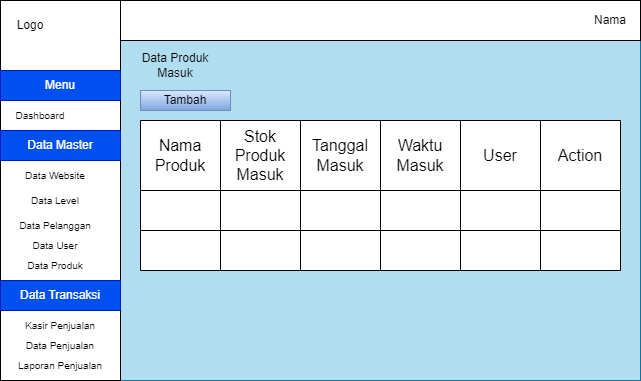

The diagram above was exported from draw.io. Its source (the exported page's mxGraphModel, read from the mxfile embedded in the PNG):
<mxGraphModel dx="1434" dy="772" grid="1" gridSize="10" guides="1" tooltips="1" connect="1" arrows="1" fold="1" page="1" pageScale="1" pageWidth="850" pageHeight="1100" math="0" shadow="0">
  <root>
    <mxCell id="0" />
    <mxCell id="1" parent="0" />
    <mxCell id="bCaokOxUJJEkdPLJX1eo-1" value="" style="rounded=0;whiteSpace=wrap;html=1;fillColor=#b1ddf0;strokeColor=#10739e;" vertex="1" parent="1">
      <mxGeometry x="120" y="80" width="640" height="380" as="geometry" />
    </mxCell>
    <mxCell id="bCaokOxUJJEkdPLJX1eo-2" value="" style="rounded=0;whiteSpace=wrap;html=1;" vertex="1" parent="1">
      <mxGeometry x="240" y="80" width="520" height="40" as="geometry" />
    </mxCell>
    <mxCell id="bCaokOxUJJEkdPLJX1eo-3" value="Nama" style="text;html=1;align=center;verticalAlign=middle;whiteSpace=wrap;rounded=0;" vertex="1" parent="1">
      <mxGeometry x="700" y="85" width="60" height="30" as="geometry" />
    </mxCell>
    <mxCell id="bCaokOxUJJEkdPLJX1eo-4" value="Data Produk Masuk" style="text;html=1;align=center;verticalAlign=middle;whiteSpace=wrap;rounded=0;" vertex="1" parent="1">
      <mxGeometry x="250" y="130" width="90" height="30" as="geometry" />
    </mxCell>
    <mxCell id="bCaokOxUJJEkdPLJX1eo-5" value="" style="shape=table;startSize=0;container=1;collapsible=0;childLayout=tableLayout;fontSize=16;" vertex="1" parent="1">
      <mxGeometry x="260" y="200" width="480" height="150" as="geometry" />
    </mxCell>
    <mxCell id="bCaokOxUJJEkdPLJX1eo-6" style="shape=tableRow;horizontal=0;startSize=0;swimlaneHead=0;swimlaneBody=0;strokeColor=inherit;top=0;left=0;bottom=0;right=0;collapsible=0;dropTarget=0;fillColor=none;points=[[0,0.5],[1,0.5]];portConstraint=eastwest;fontSize=16;" vertex="1" parent="bCaokOxUJJEkdPLJX1eo-5">
      <mxGeometry width="480" height="70" as="geometry" />
    </mxCell>
    <mxCell id="bCaokOxUJJEkdPLJX1eo-7" value="Nama Produk" style="shape=partialRectangle;html=1;whiteSpace=wrap;connectable=0;strokeColor=inherit;overflow=hidden;fillColor=none;top=0;left=0;bottom=0;right=0;pointerEvents=1;fontSize=16;" vertex="1" parent="bCaokOxUJJEkdPLJX1eo-6">
      <mxGeometry width="80" height="70" as="geometry">
        <mxRectangle width="80" height="70" as="alternateBounds" />
      </mxGeometry>
    </mxCell>
    <mxCell id="bCaokOxUJJEkdPLJX1eo-8" value="Stok Produk Masuk" style="shape=partialRectangle;html=1;whiteSpace=wrap;connectable=0;strokeColor=inherit;overflow=hidden;fillColor=none;top=0;left=0;bottom=0;right=0;pointerEvents=1;fontSize=16;" vertex="1" parent="bCaokOxUJJEkdPLJX1eo-6">
      <mxGeometry x="80" width="80" height="70" as="geometry">
        <mxRectangle width="80" height="70" as="alternateBounds" />
      </mxGeometry>
    </mxCell>
    <mxCell id="bCaokOxUJJEkdPLJX1eo-9" value="Tanggal Masuk" style="shape=partialRectangle;html=1;whiteSpace=wrap;connectable=0;strokeColor=inherit;overflow=hidden;fillColor=none;top=0;left=0;bottom=0;right=0;pointerEvents=1;fontSize=16;" vertex="1" parent="bCaokOxUJJEkdPLJX1eo-6">
      <mxGeometry x="160" width="80" height="70" as="geometry">
        <mxRectangle width="80" height="70" as="alternateBounds" />
      </mxGeometry>
    </mxCell>
    <mxCell id="bCaokOxUJJEkdPLJX1eo-10" value="Waktu Masuk" style="shape=partialRectangle;html=1;whiteSpace=wrap;connectable=0;strokeColor=inherit;overflow=hidden;fillColor=none;top=0;left=0;bottom=0;right=0;pointerEvents=1;fontSize=16;" vertex="1" parent="bCaokOxUJJEkdPLJX1eo-6">
      <mxGeometry x="240" width="80" height="70" as="geometry">
        <mxRectangle width="80" height="70" as="alternateBounds" />
      </mxGeometry>
    </mxCell>
    <mxCell id="bCaokOxUJJEkdPLJX1eo-36" value="User" style="shape=partialRectangle;html=1;whiteSpace=wrap;connectable=0;strokeColor=inherit;overflow=hidden;fillColor=none;top=0;left=0;bottom=0;right=0;pointerEvents=1;fontSize=16;" vertex="1" parent="bCaokOxUJJEkdPLJX1eo-6">
      <mxGeometry x="320" width="80" height="70" as="geometry">
        <mxRectangle width="80" height="70" as="alternateBounds" />
      </mxGeometry>
    </mxCell>
    <mxCell id="bCaokOxUJJEkdPLJX1eo-39" value="Action" style="shape=partialRectangle;html=1;whiteSpace=wrap;connectable=0;strokeColor=inherit;overflow=hidden;fillColor=none;top=0;left=0;bottom=0;right=0;pointerEvents=1;fontSize=16;" vertex="1" parent="bCaokOxUJJEkdPLJX1eo-6">
      <mxGeometry x="400" width="80" height="70" as="geometry">
        <mxRectangle width="80" height="70" as="alternateBounds" />
      </mxGeometry>
    </mxCell>
    <mxCell id="bCaokOxUJJEkdPLJX1eo-11" style="shape=tableRow;horizontal=0;startSize=0;swimlaneHead=0;swimlaneBody=0;strokeColor=inherit;top=0;left=0;bottom=0;right=0;collapsible=0;dropTarget=0;fillColor=none;points=[[0,0.5],[1,0.5]];portConstraint=eastwest;fontSize=16;" vertex="1" parent="bCaokOxUJJEkdPLJX1eo-5">
      <mxGeometry y="70" width="480" height="40" as="geometry" />
    </mxCell>
    <mxCell id="bCaokOxUJJEkdPLJX1eo-12" style="shape=partialRectangle;html=1;whiteSpace=wrap;connectable=0;strokeColor=inherit;overflow=hidden;fillColor=none;top=0;left=0;bottom=0;right=0;pointerEvents=1;fontSize=16;" vertex="1" parent="bCaokOxUJJEkdPLJX1eo-11">
      <mxGeometry width="80" height="40" as="geometry">
        <mxRectangle width="80" height="40" as="alternateBounds" />
      </mxGeometry>
    </mxCell>
    <mxCell id="bCaokOxUJJEkdPLJX1eo-13" style="shape=partialRectangle;html=1;whiteSpace=wrap;connectable=0;strokeColor=inherit;overflow=hidden;fillColor=none;top=0;left=0;bottom=0;right=0;pointerEvents=1;fontSize=16;" vertex="1" parent="bCaokOxUJJEkdPLJX1eo-11">
      <mxGeometry x="80" width="80" height="40" as="geometry">
        <mxRectangle width="80" height="40" as="alternateBounds" />
      </mxGeometry>
    </mxCell>
    <mxCell id="bCaokOxUJJEkdPLJX1eo-14" style="shape=partialRectangle;html=1;whiteSpace=wrap;connectable=0;strokeColor=inherit;overflow=hidden;fillColor=none;top=0;left=0;bottom=0;right=0;pointerEvents=1;fontSize=16;" vertex="1" parent="bCaokOxUJJEkdPLJX1eo-11">
      <mxGeometry x="160" width="80" height="40" as="geometry">
        <mxRectangle width="80" height="40" as="alternateBounds" />
      </mxGeometry>
    </mxCell>
    <mxCell id="bCaokOxUJJEkdPLJX1eo-15" value="" style="shape=partialRectangle;html=1;whiteSpace=wrap;connectable=0;strokeColor=inherit;overflow=hidden;fillColor=none;top=0;left=0;bottom=0;right=0;pointerEvents=1;fontSize=16;" vertex="1" parent="bCaokOxUJJEkdPLJX1eo-11">
      <mxGeometry x="240" width="80" height="40" as="geometry">
        <mxRectangle width="80" height="40" as="alternateBounds" />
      </mxGeometry>
    </mxCell>
    <mxCell id="bCaokOxUJJEkdPLJX1eo-37" style="shape=partialRectangle;html=1;whiteSpace=wrap;connectable=0;strokeColor=inherit;overflow=hidden;fillColor=none;top=0;left=0;bottom=0;right=0;pointerEvents=1;fontSize=16;" vertex="1" parent="bCaokOxUJJEkdPLJX1eo-11">
      <mxGeometry x="320" width="80" height="40" as="geometry">
        <mxRectangle width="80" height="40" as="alternateBounds" />
      </mxGeometry>
    </mxCell>
    <mxCell id="bCaokOxUJJEkdPLJX1eo-40" style="shape=partialRectangle;html=1;whiteSpace=wrap;connectable=0;strokeColor=inherit;overflow=hidden;fillColor=none;top=0;left=0;bottom=0;right=0;pointerEvents=1;fontSize=16;" vertex="1" parent="bCaokOxUJJEkdPLJX1eo-11">
      <mxGeometry x="400" width="80" height="40" as="geometry">
        <mxRectangle width="80" height="40" as="alternateBounds" />
      </mxGeometry>
    </mxCell>
    <mxCell id="bCaokOxUJJEkdPLJX1eo-16" style="shape=tableRow;horizontal=0;startSize=0;swimlaneHead=0;swimlaneBody=0;strokeColor=inherit;top=0;left=0;bottom=0;right=0;collapsible=0;dropTarget=0;fillColor=none;points=[[0,0.5],[1,0.5]];portConstraint=eastwest;fontSize=16;" vertex="1" parent="bCaokOxUJJEkdPLJX1eo-5">
      <mxGeometry y="110" width="480" height="40" as="geometry" />
    </mxCell>
    <mxCell id="bCaokOxUJJEkdPLJX1eo-17" style="shape=partialRectangle;html=1;whiteSpace=wrap;connectable=0;strokeColor=inherit;overflow=hidden;fillColor=none;top=0;left=0;bottom=0;right=0;pointerEvents=1;fontSize=16;" vertex="1" parent="bCaokOxUJJEkdPLJX1eo-16">
      <mxGeometry width="80" height="40" as="geometry">
        <mxRectangle width="80" height="40" as="alternateBounds" />
      </mxGeometry>
    </mxCell>
    <mxCell id="bCaokOxUJJEkdPLJX1eo-18" style="shape=partialRectangle;html=1;whiteSpace=wrap;connectable=0;strokeColor=inherit;overflow=hidden;fillColor=none;top=0;left=0;bottom=0;right=0;pointerEvents=1;fontSize=16;" vertex="1" parent="bCaokOxUJJEkdPLJX1eo-16">
      <mxGeometry x="80" width="80" height="40" as="geometry">
        <mxRectangle width="80" height="40" as="alternateBounds" />
      </mxGeometry>
    </mxCell>
    <mxCell id="bCaokOxUJJEkdPLJX1eo-19" style="shape=partialRectangle;html=1;whiteSpace=wrap;connectable=0;strokeColor=inherit;overflow=hidden;fillColor=none;top=0;left=0;bottom=0;right=0;pointerEvents=1;fontSize=16;" vertex="1" parent="bCaokOxUJJEkdPLJX1eo-16">
      <mxGeometry x="160" width="80" height="40" as="geometry">
        <mxRectangle width="80" height="40" as="alternateBounds" />
      </mxGeometry>
    </mxCell>
    <mxCell id="bCaokOxUJJEkdPLJX1eo-20" style="shape=partialRectangle;html=1;whiteSpace=wrap;connectable=0;strokeColor=inherit;overflow=hidden;fillColor=none;top=0;left=0;bottom=0;right=0;pointerEvents=1;fontSize=16;" vertex="1" parent="bCaokOxUJJEkdPLJX1eo-16">
      <mxGeometry x="240" width="80" height="40" as="geometry">
        <mxRectangle width="80" height="40" as="alternateBounds" />
      </mxGeometry>
    </mxCell>
    <mxCell id="bCaokOxUJJEkdPLJX1eo-38" style="shape=partialRectangle;html=1;whiteSpace=wrap;connectable=0;strokeColor=inherit;overflow=hidden;fillColor=none;top=0;left=0;bottom=0;right=0;pointerEvents=1;fontSize=16;" vertex="1" parent="bCaokOxUJJEkdPLJX1eo-16">
      <mxGeometry x="320" width="80" height="40" as="geometry">
        <mxRectangle width="80" height="40" as="alternateBounds" />
      </mxGeometry>
    </mxCell>
    <mxCell id="bCaokOxUJJEkdPLJX1eo-41" style="shape=partialRectangle;html=1;whiteSpace=wrap;connectable=0;strokeColor=inherit;overflow=hidden;fillColor=none;top=0;left=0;bottom=0;right=0;pointerEvents=1;fontSize=16;" vertex="1" parent="bCaokOxUJJEkdPLJX1eo-16">
      <mxGeometry x="400" width="80" height="40" as="geometry">
        <mxRectangle width="80" height="40" as="alternateBounds" />
      </mxGeometry>
    </mxCell>
    <mxCell id="bCaokOxUJJEkdPLJX1eo-21" value="Tambah" style="rounded=0;whiteSpace=wrap;html=1;fillColor=#dae8fc;gradientColor=#7ea6e0;strokeColor=#6c8ebf;" vertex="1" parent="1">
      <mxGeometry x="260" y="170" width="90" height="20" as="geometry" />
    </mxCell>
    <mxCell id="bCaokOxUJJEkdPLJX1eo-22" value="" style="rounded=0;whiteSpace=wrap;html=1;" vertex="1" parent="1">
      <mxGeometry x="120" y="80" width="120" height="380" as="geometry" />
    </mxCell>
    <mxCell id="bCaokOxUJJEkdPLJX1eo-23" value="Logo" style="text;html=1;align=center;verticalAlign=middle;whiteSpace=wrap;rounded=0;" vertex="1" parent="1">
      <mxGeometry x="120" y="90" width="60" height="30" as="geometry" />
    </mxCell>
    <mxCell id="bCaokOxUJJEkdPLJX1eo-24" value="Menu" style="text;html=1;align=center;verticalAlign=middle;whiteSpace=wrap;rounded=0;fontSize=12;fillColor=#0050ef;fontColor=#ffffff;strokeColor=#001DBC;" vertex="1" parent="1">
      <mxGeometry x="120" y="150" width="120" height="30" as="geometry" />
    </mxCell>
    <mxCell id="bCaokOxUJJEkdPLJX1eo-25" value="Dashboard" style="text;html=1;align=center;verticalAlign=middle;whiteSpace=wrap;rounded=0;fontSize=10;" vertex="1" parent="1">
      <mxGeometry x="130" y="180" width="60" height="30" as="geometry" />
    </mxCell>
    <mxCell id="bCaokOxUJJEkdPLJX1eo-26" value="&lt;font style=&quot;font-size: 12px;&quot;&gt;Data Master&lt;/font&gt;" style="text;html=1;align=center;verticalAlign=middle;whiteSpace=wrap;rounded=0;fontSize=12;fillColor=#0050ef;fontColor=#ffffff;strokeColor=#001DBC;" vertex="1" parent="1">
      <mxGeometry x="120" y="210" width="120" height="30" as="geometry" />
    </mxCell>
    <mxCell id="bCaokOxUJJEkdPLJX1eo-27" value="Data Website" style="text;html=1;align=center;verticalAlign=middle;whiteSpace=wrap;rounded=0;fontSize=10;" vertex="1" parent="1">
      <mxGeometry x="130" y="240" width="90" height="30" as="geometry" />
    </mxCell>
    <mxCell id="bCaokOxUJJEkdPLJX1eo-28" value="Data Level" style="text;html=1;align=center;verticalAlign=middle;whiteSpace=wrap;rounded=0;fontSize=10;" vertex="1" parent="1">
      <mxGeometry x="130" y="265" width="90" height="30" as="geometry" />
    </mxCell>
    <mxCell id="bCaokOxUJJEkdPLJX1eo-29" value="Data Pelanggan" style="text;html=1;align=center;verticalAlign=middle;whiteSpace=wrap;rounded=0;fontSize=10;" vertex="1" parent="1">
      <mxGeometry x="130" y="290" width="90" height="30" as="geometry" />
    </mxCell>
    <mxCell id="bCaokOxUJJEkdPLJX1eo-30" value="Data Produk" style="text;html=1;align=center;verticalAlign=middle;whiteSpace=wrap;rounded=0;fontSize=10;" vertex="1" parent="1">
      <mxGeometry x="130" y="330" width="90" height="30" as="geometry" />
    </mxCell>
    <mxCell id="bCaokOxUJJEkdPLJX1eo-31" value="&lt;font style=&quot;font-size: 12px;&quot;&gt;Data Transaksi&lt;/font&gt;" style="text;html=1;align=center;verticalAlign=middle;whiteSpace=wrap;rounded=0;fontSize=12;fillColor=#0050ef;fontColor=#ffffff;strokeColor=#001DBC;" vertex="1" parent="1">
      <mxGeometry x="120" y="360" width="120" height="30" as="geometry" />
    </mxCell>
    <mxCell id="bCaokOxUJJEkdPLJX1eo-32" value="Kasir Penjualan" style="text;html=1;align=center;verticalAlign=middle;whiteSpace=wrap;rounded=0;fontSize=10;" vertex="1" parent="1">
      <mxGeometry x="135" y="390" width="90" height="30" as="geometry" />
    </mxCell>
    <mxCell id="bCaokOxUJJEkdPLJX1eo-33" value="Data Penjualan" style="text;html=1;align=center;verticalAlign=middle;whiteSpace=wrap;rounded=0;fontSize=10;" vertex="1" parent="1">
      <mxGeometry x="135" y="410" width="90" height="30" as="geometry" />
    </mxCell>
    <mxCell id="bCaokOxUJJEkdPLJX1eo-34" value="Laporan Penjualan" style="text;html=1;align=center;verticalAlign=middle;whiteSpace=wrap;rounded=0;fontSize=10;" vertex="1" parent="1">
      <mxGeometry x="135" y="430" width="90" height="30" as="geometry" />
    </mxCell>
    <mxCell id="bCaokOxUJJEkdPLJX1eo-35" value="Data User" style="text;html=1;align=center;verticalAlign=middle;whiteSpace=wrap;rounded=0;fontSize=10;" vertex="1" parent="1">
      <mxGeometry x="130" y="310" width="90" height="30" as="geometry" />
    </mxCell>
  </root>
</mxGraphModel>